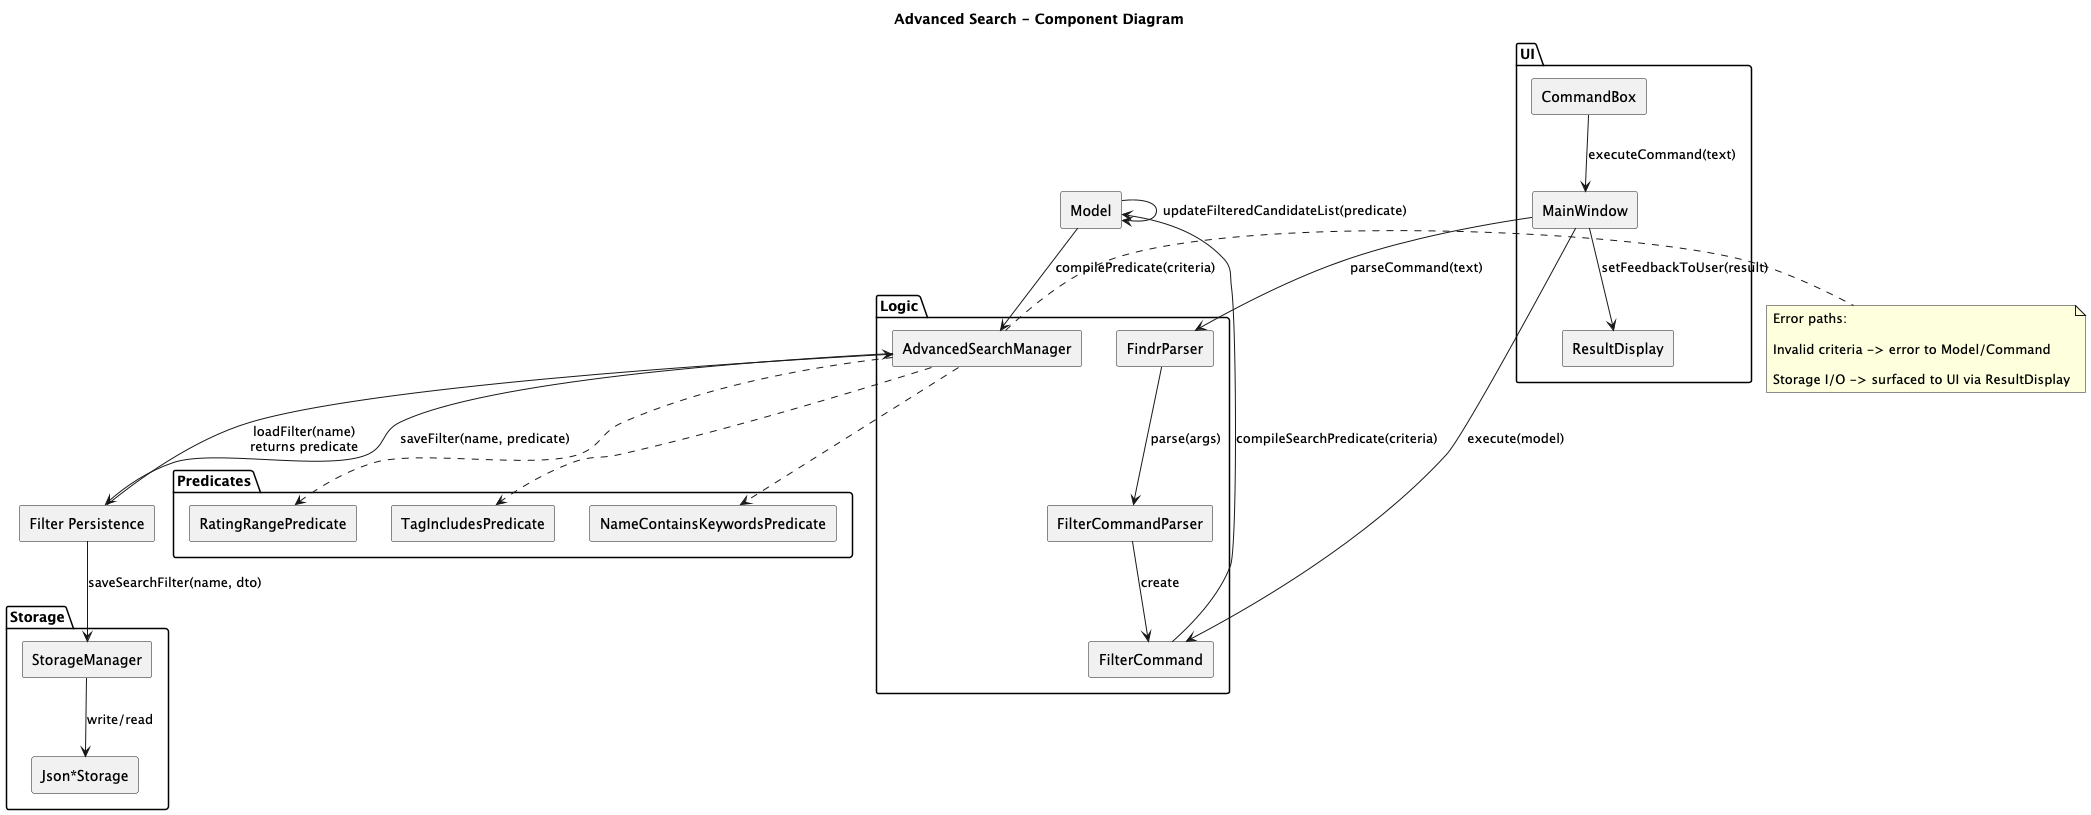

The diagram above was rendered by PlantUML. Its source (embedded in the PNG):
@startuml SearchComponents
title Advanced Search - Component Diagram

skinparam componentStyle rectangle

package UI {
[MainWindow]
[CommandBox]
[ResultDisplay]
}

package Logic {
[FindrParser]
[FilterCommandParser]
[FilterCommand]
[AdvancedSearchManager]
}

package Storage {
[StorageManager]
[Json*Storage]
}

package Predicates {
[NameContainsKeywordsPredicate]
[RatingRangePredicate]
[TagIncludesPredicate]
}

[CommandBox] --> [MainWindow] : executeCommand(text)
[MainWindow] --> [FindrParser] : parseCommand(text)
[FindrParser] --> [FilterCommandParser] : parse(args)
[FilterCommandParser] --> [FilterCommand] : create
[MainWindow] --> [FilterCommand] : execute(model)

[FilterCommand] --> [Model] : compileSearchPredicate(criteria)
[Model] --> [AdvancedSearchManager] : compilePredicate(criteria)
[AdvancedSearchManager] ..> [NameContainsKeywordsPredicate]
[AdvancedSearchManager] ..> [RatingRangePredicate]
[AdvancedSearchManager] ..> [TagIncludesPredicate]
[Model] --> [Model] : updateFilteredCandidateList(predicate)
[MainWindow] --> [ResultDisplay] : setFeedbackToUser(result)

component "Filter Persistence" as FP
[AdvancedSearchManager] --> FP : saveFilter(name, predicate)
FP --> [StorageManager] : saveSearchFilter(name, dto)
[StorageManager] --> [Json*Storage] : write/read
[AdvancedSearchManager] <-- FP : loadFilter(name)\nreturns predicate

note right of [AdvancedSearchManager]
Error paths:

Invalid criteria -> error to Model/Command

Storage I/O -> surfaced to UI via ResultDisplay
end note

@enduml